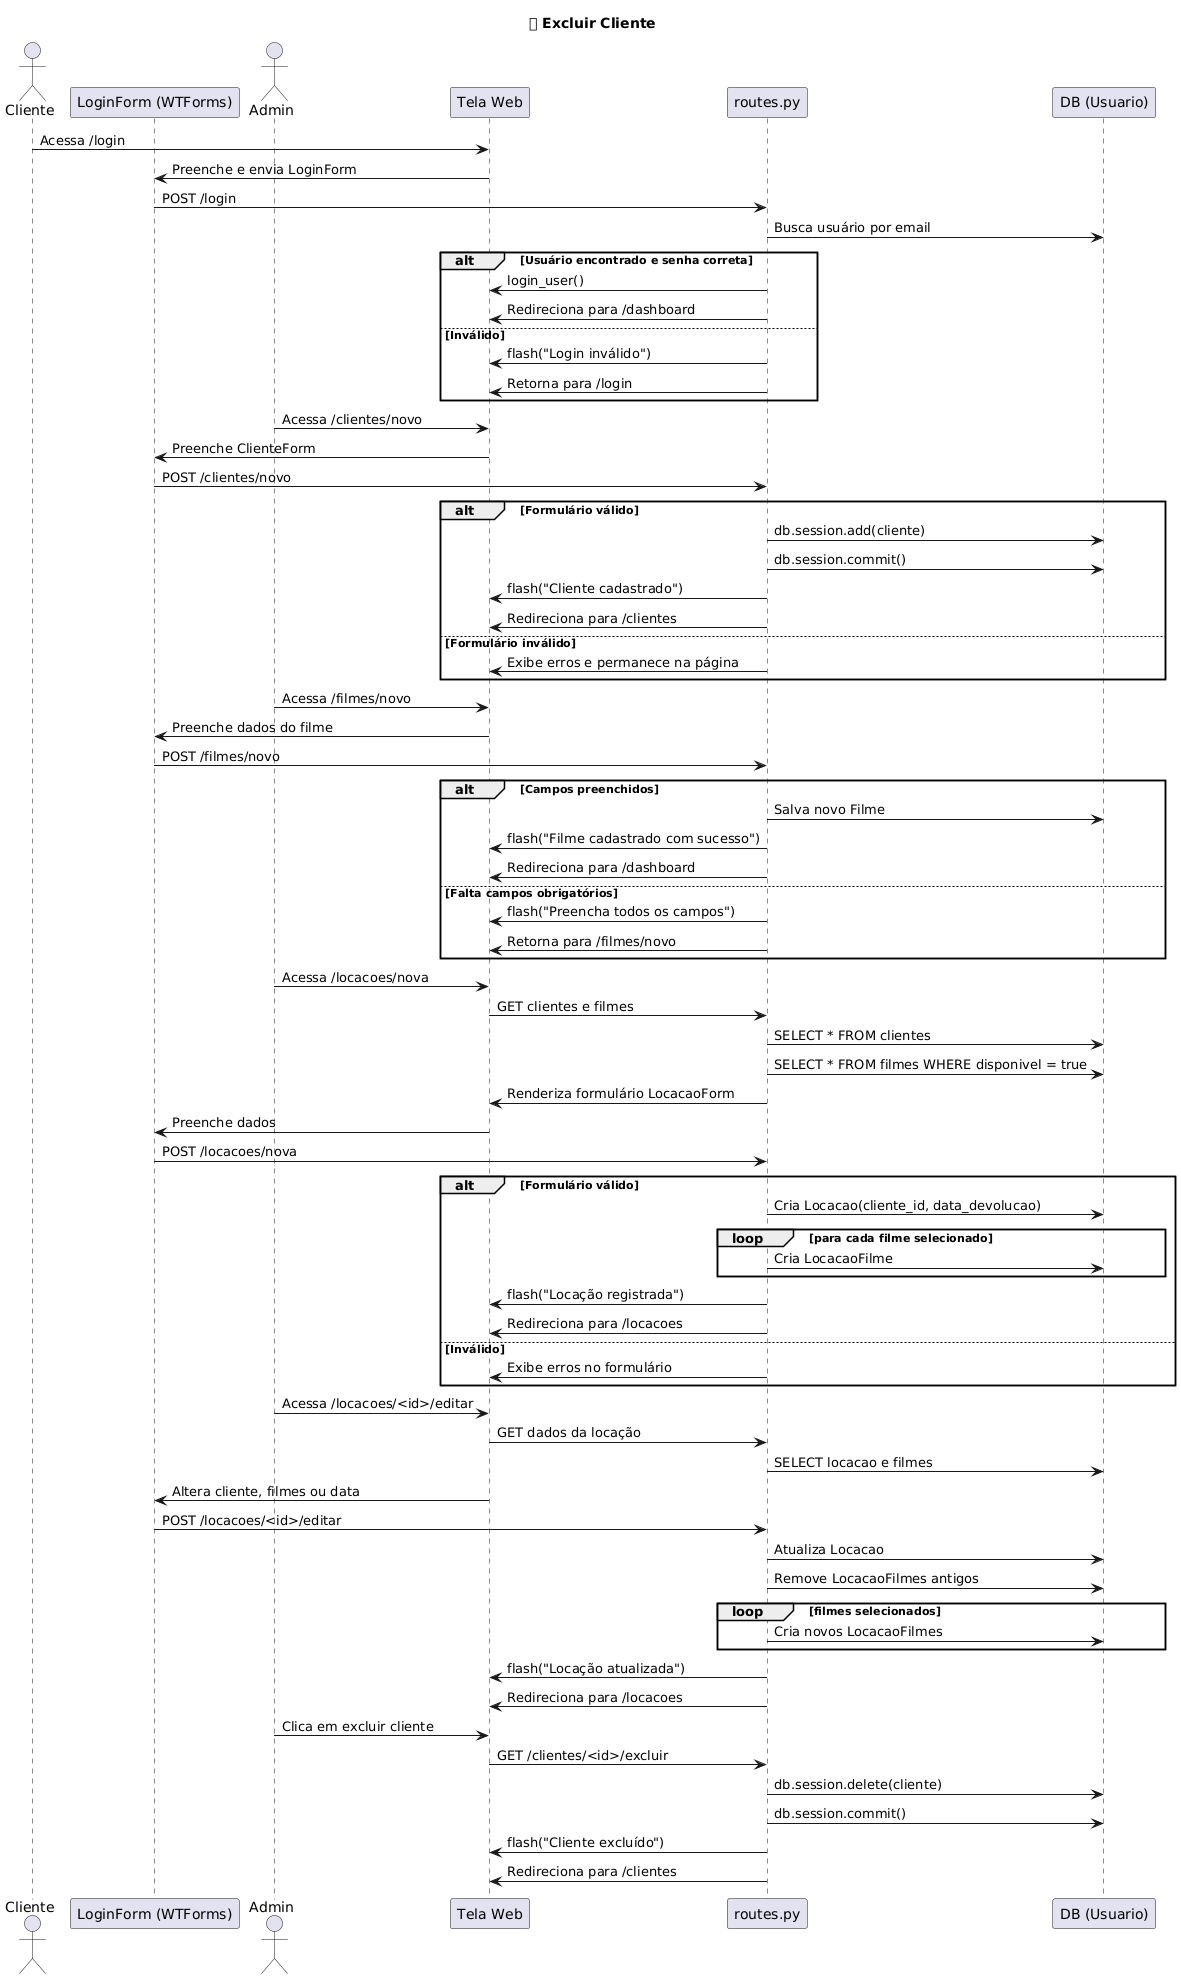

The diagram above was rendered by PlantUML. Its source (embedded in the PNG):
@startuml
title 🔐 Login - Fluxo Completo com Validação

actor Cliente
participant "Tela Web" as UI
participant "LoginForm (WTForms)" as Form
participant "routes.py" as Controller
participant "DB (Usuario)" as DB

Cliente -> UI : Acessa /login
UI -> Form : Preenche e envia LoginForm
Form -> Controller : POST /login

Controller -> DB : Busca usuário por email
alt Usuário encontrado e senha correta
  Controller -> UI : login_user()
  Controller -> UI : Redireciona para /dashboard
else Inválido
  Controller -> UI : flash("Login inválido")
  Controller -> UI : Retorna para /login
end



title 👤 Cadastro de Cliente

actor Admin
participant "Tela Web" as UI
participant "ClienteForm" as Form
participant "routes.py" as Controller
participant "DB (Cliente)" as DB

Admin -> UI : Acessa /clientes/novo
UI -> Form : Preenche ClienteForm
Form -> Controller : POST /clientes/novo

alt Formulário válido
  Controller -> DB : db.session.add(cliente)
  Controller -> DB : db.session.commit()
  Controller -> UI : flash("Cliente cadastrado")
  Controller -> UI : Redireciona para /clientes
else Formulário inválido
  Controller -> UI : Exibe erros e permanece na página
end



title 🎬 Cadastro de Filme

actor Admin
participant "Tela Web" as UI
participant "Formulário de Filme" as Form
participant "routes.py" as Controller
participant "DB (Filme)" as DB

Admin -> UI : Acessa /filmes/novo
UI -> Form : Preenche dados do filme
Form -> Controller : POST /filmes/novo

alt Campos preenchidos
  Controller -> DB : Salva novo Filme
  Controller -> UI : flash("Filme cadastrado com sucesso")
  Controller -> UI : Redireciona para /dashboard
else Falta campos obrigatórios
  Controller -> UI : flash("Preencha todos os campos")
  Controller -> UI : Retorna para /filmes/novo
end



title 📦 Criar Nova Locação com Filmes

actor Admin
participant "Tela Web" as UI
participant "LocacaoForm (WTForms)" as Form
participant "routes.py" as Controller
participant "DB (Cliente, Filme, Locacao, LocacaoFilme)" as DB

Admin -> UI : Acessa /locacoes/nova
UI -> Controller : GET clientes e filmes
Controller -> DB : SELECT * FROM clientes
Controller -> DB : SELECT * FROM filmes WHERE disponivel = true
Controller -> UI : Renderiza formulário LocacaoForm

UI -> Form : Preenche dados
Form -> Controller : POST /locacoes/nova

alt Formulário válido
  Controller -> DB : Cria Locacao(cliente_id, data_devolucao)
  loop para cada filme selecionado
    Controller -> DB : Cria LocacaoFilme
  end
  Controller -> UI : flash("Locação registrada")
  Controller -> UI : Redireciona para /locacoes
else Inválido
  Controller -> UI : Exibe erros no formulário
end



title ✏ Editar Locação

actor Admin
participant "Tela Web" as UI
participant "LocacaoForm" as Form
participant "routes.py" as Controller
participant "DB (Locacao, LocacaoFilme)" as DB

Admin -> UI : Acessa /locacoes/<id>/editar
UI -> Controller : GET dados da locação
Controller -> DB : SELECT locacao e filmes

UI -> Form : Altera cliente, filmes ou data
Form -> Controller : POST /locacoes/<id>/editar

Controller -> DB : Atualiza Locacao
Controller -> DB : Remove LocacaoFilmes antigos
loop filmes selecionados
  Controller -> DB : Cria novos LocacaoFilmes
end
Controller -> UI : flash("Locação atualizada")
Controller -> UI : Redireciona para /locacoes



title 🗑 Excluir Cliente

actor Admin
participant "Tela Web" as UI
participant "routes.py" as Controller
participant "DB (Cliente)" as DB

Admin -> UI : Clica em excluir cliente
UI -> Controller : GET /clientes/<id>/excluir

Controller -> DB : db.session.delete(cliente)
Controller -> DB : db.session.commit()
Controller -> UI : flash("Cliente excluído")
Controller -> UI : Redireciona para /clientes
@enduml